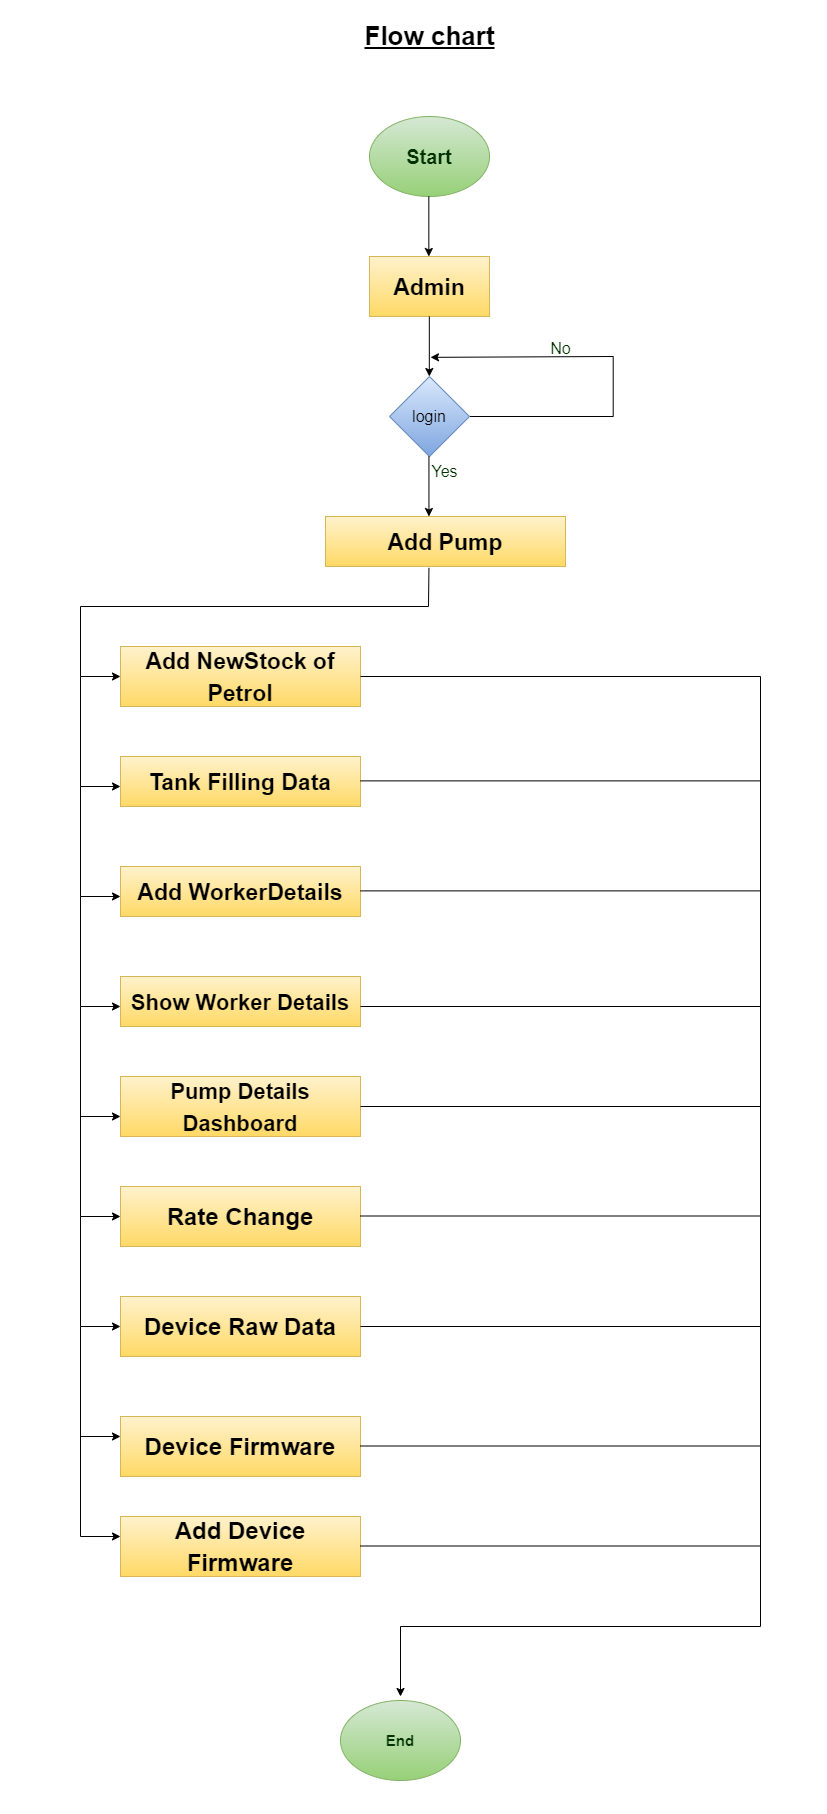

The diagram above was exported from draw.io. Its source (the exported page's mxGraphModel, read from the mxfile embedded in the PNG):
<mxGraphModel dx="1114" dy="527" grid="1" gridSize="10" guides="1" tooltips="1" connect="1" arrows="1" fold="1" page="1" pageScale="1" pageWidth="827" pageHeight="1169" math="0" shadow="0">
  <root>
    <mxCell id="0" />
    <mxCell id="1" parent="0" />
    <mxCell id="GFBQ3FKTD2VLkIxE6xXh-1" value="&lt;b style=&quot;&quot;&gt;&lt;font style=&quot;font-size: 20px;&quot; color=&quot;#003300&quot;&gt;Start&lt;/font&gt;&lt;/b&gt;" style="ellipse;whiteSpace=wrap;html=1;fontSize=15;fillColor=#d5e8d4;gradientColor=#97d077;strokeColor=#82b366;" parent="1" vertex="1">
      <mxGeometry x="369" y="130" width="120" height="80" as="geometry" />
    </mxCell>
    <mxCell id="GFBQ3FKTD2VLkIxE6xXh-2" value="&lt;font style=&quot;font-size: 26px;&quot;&gt;&lt;b&gt;&lt;u&gt;Flow chart&lt;/u&gt;&lt;/b&gt;&lt;/font&gt;" style="text;html=1;align=center;verticalAlign=middle;resizable=0;points=[];autosize=1;strokeColor=none;fillColor=none;fontSize=15;" parent="1" vertex="1">
      <mxGeometry x="354" y="30" width="150" height="40" as="geometry" />
    </mxCell>
    <mxCell id="GFBQ3FKTD2VLkIxE6xXh-3" value="&lt;font style=&quot;font-size: 23px;&quot;&gt;&lt;b&gt;Admin&lt;/b&gt;&lt;/font&gt;" style="rounded=0;whiteSpace=wrap;html=1;fontSize=26;fillColor=#fff2cc;gradientColor=#ffd966;strokeColor=#d6b656;" parent="1" vertex="1">
      <mxGeometry x="369" y="270" width="120" height="60" as="geometry" />
    </mxCell>
    <mxCell id="GFBQ3FKTD2VLkIxE6xXh-4" value="" style="endArrow=classic;html=1;rounded=0;fontSize=23;fontColor=#003300;entryX=0.146;entryY=1.028;entryDx=0;entryDy=0;entryPerimeter=0;" parent="1" edge="1">
      <mxGeometry width="50" height="50" relative="1" as="geometry">
        <mxPoint x="462.7" y="430" as="sourcePoint" />
        <mxPoint x="430.00000000000006" y="370.84000000000003" as="targetPoint" />
        <Array as="points">
          <mxPoint x="612.7" y="430" />
          <mxPoint x="612.7" y="370" />
        </Array>
      </mxGeometry>
    </mxCell>
    <mxCell id="GFBQ3FKTD2VLkIxE6xXh-5" value="" style="endArrow=classic;html=1;rounded=0;fontSize=23;fontColor=#003300;" parent="1" edge="1">
      <mxGeometry width="50" height="50" relative="1" as="geometry">
        <mxPoint x="428.33" y="210" as="sourcePoint" />
        <mxPoint x="428.33" y="270" as="targetPoint" />
      </mxGeometry>
    </mxCell>
    <mxCell id="GFBQ3FKTD2VLkIxE6xXh-6" value="" style="endArrow=classic;html=1;rounded=0;fontSize=23;fontColor=#003300;" parent="1" edge="1">
      <mxGeometry width="50" height="50" relative="1" as="geometry">
        <mxPoint x="428.81999999999994" y="330" as="sourcePoint" />
        <mxPoint x="428.81999999999994" y="390" as="targetPoint" />
      </mxGeometry>
    </mxCell>
    <mxCell id="GFBQ3FKTD2VLkIxE6xXh-7" value="&lt;font style=&quot;font-size: 16px;&quot;&gt;No&lt;/font&gt;" style="text;html=1;align=center;verticalAlign=middle;resizable=0;points=[];autosize=1;strokeColor=none;fillColor=none;fontSize=23;fontColor=#003300;" parent="1" vertex="1">
      <mxGeometry x="540" y="340" width="40" height="40" as="geometry" />
    </mxCell>
    <mxCell id="GFBQ3FKTD2VLkIxE6xXh-11" value="&lt;span style=&quot;font-size: 23px;&quot;&gt;&lt;b&gt;Add Pump&lt;/b&gt;&lt;/span&gt;" style="rounded=0;whiteSpace=wrap;html=1;fontSize=26;fillColor=#fff2cc;gradientColor=#ffd966;strokeColor=#d6b656;" parent="1" vertex="1">
      <mxGeometry x="325" y="530" width="240" height="50" as="geometry" />
    </mxCell>
    <mxCell id="GFBQ3FKTD2VLkIxE6xXh-12" value="login" style="rhombus;whiteSpace=wrap;html=1;fontSize=16;fillColor=#dae8fc;gradientColor=#7ea6e0;strokeColor=#6c8ebf;" parent="1" vertex="1">
      <mxGeometry x="389" y="390" width="80" height="80" as="geometry" />
    </mxCell>
    <mxCell id="GFBQ3FKTD2VLkIxE6xXh-14" value="Yes" style="text;html=1;align=center;verticalAlign=middle;resizable=0;points=[];autosize=1;strokeColor=none;fillColor=none;fontSize=16;fontColor=#003300;" parent="1" vertex="1">
      <mxGeometry x="419" y="470" width="50" height="30" as="geometry" />
    </mxCell>
    <mxCell id="GFBQ3FKTD2VLkIxE6xXh-15" value="&lt;span style=&quot;font-size: 23px;&quot;&gt;&lt;b&gt;Add NewStock of Petrol&lt;/b&gt;&lt;/span&gt;" style="rounded=0;whiteSpace=wrap;html=1;fontSize=26;fillColor=#fff2cc;gradientColor=#ffd966;strokeColor=#d6b656;" parent="1" vertex="1">
      <mxGeometry x="120" y="660" width="240" height="60" as="geometry" />
    </mxCell>
    <mxCell id="GFBQ3FKTD2VLkIxE6xXh-16" value="" style="endArrow=classic;html=1;rounded=0;fontSize=23;fontColor=#003300;" parent="1" edge="1">
      <mxGeometry width="50" height="50" relative="1" as="geometry">
        <mxPoint x="428.43999999999994" y="470" as="sourcePoint" />
        <mxPoint x="428.43999999999994" y="530" as="targetPoint" />
      </mxGeometry>
    </mxCell>
    <mxCell id="GFBQ3FKTD2VLkIxE6xXh-23" value="" style="endArrow=classic;html=1;rounded=0;fontSize=23;fontColor=#003300;exitX=0.431;exitY=1.028;exitDx=0;exitDy=0;exitPerimeter=0;" parent="1" source="GFBQ3FKTD2VLkIxE6xXh-11" edge="1">
      <mxGeometry width="50" height="50" relative="1" as="geometry">
        <mxPoint x="360" y="820" as="sourcePoint" />
        <mxPoint x="120" y="690" as="targetPoint" />
        <Array as="points">
          <mxPoint x="428" y="620" />
          <mxPoint x="80" y="620" />
          <mxPoint x="80" y="690" />
        </Array>
      </mxGeometry>
    </mxCell>
    <mxCell id="GFBQ3FKTD2VLkIxE6xXh-24" value="" style="endArrow=classic;html=1;rounded=0;fontSize=23;fontColor=#003300;" parent="1" edge="1">
      <mxGeometry width="50" height="50" relative="1" as="geometry">
        <mxPoint x="80" y="690" as="sourcePoint" />
        <mxPoint x="120" y="800" as="targetPoint" />
        <Array as="points">
          <mxPoint x="80" y="800" />
        </Array>
      </mxGeometry>
    </mxCell>
    <mxCell id="GFBQ3FKTD2VLkIxE6xXh-25" value="&lt;span style=&quot;font-size: 23px;&quot;&gt;&lt;b&gt;Tank Filling Data&lt;/b&gt;&lt;/span&gt;" style="rounded=0;whiteSpace=wrap;html=1;fontSize=26;fillColor=#fff2cc;gradientColor=#ffd966;strokeColor=#d6b656;" parent="1" vertex="1">
      <mxGeometry x="120" y="770" width="240" height="50" as="geometry" />
    </mxCell>
    <mxCell id="GFBQ3FKTD2VLkIxE6xXh-26" value="" style="endArrow=classic;html=1;rounded=0;fontSize=23;fontColor=#003300;" parent="1" edge="1">
      <mxGeometry width="50" height="50" relative="1" as="geometry">
        <mxPoint x="80" y="800" as="sourcePoint" />
        <mxPoint x="120" y="910" as="targetPoint" />
        <Array as="points">
          <mxPoint x="80" y="910" />
        </Array>
      </mxGeometry>
    </mxCell>
    <mxCell id="GFBQ3FKTD2VLkIxE6xXh-27" value="&lt;span style=&quot;font-size: 23px;&quot;&gt;&lt;b&gt;Add WorkerDetails&lt;/b&gt;&lt;/span&gt;" style="rounded=0;whiteSpace=wrap;html=1;fontSize=26;fillColor=#fff2cc;gradientColor=#ffd966;strokeColor=#d6b656;" parent="1" vertex="1">
      <mxGeometry x="120" y="880" width="240" height="50" as="geometry" />
    </mxCell>
    <mxCell id="GFBQ3FKTD2VLkIxE6xXh-28" value="" style="endArrow=classic;html=1;rounded=0;fontSize=23;fontColor=#003300;" parent="1" edge="1">
      <mxGeometry width="50" height="50" relative="1" as="geometry">
        <mxPoint x="80" y="909.9999999999998" as="sourcePoint" />
        <mxPoint x="119.99999999999977" y="1020.0000000000002" as="targetPoint" />
        <Array as="points">
          <mxPoint x="80" y="1020" />
        </Array>
      </mxGeometry>
    </mxCell>
    <mxCell id="GFBQ3FKTD2VLkIxE6xXh-29" value="&lt;b style=&quot;&quot;&gt;&lt;font style=&quot;font-size: 22px;&quot;&gt;Show Worker Details&lt;/font&gt;&lt;/b&gt;" style="rounded=0;whiteSpace=wrap;html=1;fontSize=26;fillColor=#fff2cc;gradientColor=#ffd966;strokeColor=#d6b656;" parent="1" vertex="1">
      <mxGeometry x="120" y="990" width="240" height="50" as="geometry" />
    </mxCell>
    <mxCell id="GFBQ3FKTD2VLkIxE6xXh-30" value="" style="endArrow=classic;html=1;rounded=0;fontSize=23;fontColor=#003300;" parent="1" edge="1">
      <mxGeometry width="50" height="50" relative="1" as="geometry">
        <mxPoint x="80" y="1019.9999999999998" as="sourcePoint" />
        <mxPoint x="119.99999999999977" y="1130.0000000000002" as="targetPoint" />
        <Array as="points">
          <mxPoint x="80" y="1130" />
        </Array>
      </mxGeometry>
    </mxCell>
    <mxCell id="GFBQ3FKTD2VLkIxE6xXh-31" value="&lt;span style=&quot;font-size: 22px;&quot;&gt;&lt;b&gt;Pump Details Dashboard&lt;/b&gt;&lt;/span&gt;" style="rounded=0;whiteSpace=wrap;html=1;fontSize=26;fillColor=#fff2cc;gradientColor=#ffd966;strokeColor=#d6b656;" parent="1" vertex="1">
      <mxGeometry x="120" y="1090" width="240" height="60" as="geometry" />
    </mxCell>
    <mxCell id="GFBQ3FKTD2VLkIxE6xXh-32" value="" style="endArrow=none;html=1;rounded=0;fontSize=22;fontColor=#003300;" parent="1" edge="1">
      <mxGeometry width="50" height="50" relative="1" as="geometry">
        <mxPoint x="360" y="690" as="sourcePoint" />
        <mxPoint x="760" y="690" as="targetPoint" />
      </mxGeometry>
    </mxCell>
    <mxCell id="GFBQ3FKTD2VLkIxE6xXh-33" value="" style="endArrow=none;html=1;rounded=0;fontSize=22;fontColor=#003300;" parent="1" edge="1">
      <mxGeometry width="50" height="50" relative="1" as="geometry">
        <mxPoint x="360.0000000000002" y="904.3799999999998" as="sourcePoint" />
        <mxPoint x="760.0000000000002" y="904.3799999999998" as="targetPoint" />
      </mxGeometry>
    </mxCell>
    <mxCell id="GFBQ3FKTD2VLkIxE6xXh-34" value="" style="endArrow=none;html=1;rounded=0;fontSize=22;fontColor=#003300;" parent="1" edge="1">
      <mxGeometry width="50" height="50" relative="1" as="geometry">
        <mxPoint x="360.0000000000002" y="1019.9999999999998" as="sourcePoint" />
        <mxPoint x="760.0000000000002" y="1019.9999999999998" as="targetPoint" />
      </mxGeometry>
    </mxCell>
    <mxCell id="GFBQ3FKTD2VLkIxE6xXh-35" value="" style="endArrow=none;html=1;rounded=0;fontSize=22;fontColor=#003300;" parent="1" edge="1">
      <mxGeometry width="50" height="50" relative="1" as="geometry">
        <mxPoint x="360.0000000000002" y="1119.9999999999998" as="sourcePoint" />
        <mxPoint x="760.0000000000002" y="1119.9999999999998" as="targetPoint" />
      </mxGeometry>
    </mxCell>
    <mxCell id="GFBQ3FKTD2VLkIxE6xXh-36" value="" style="endArrow=none;html=1;rounded=0;fontSize=22;fontColor=#003300;" parent="1" edge="1">
      <mxGeometry width="50" height="50" relative="1" as="geometry">
        <mxPoint x="360.0000000000002" y="794.3799999999998" as="sourcePoint" />
        <mxPoint x="760.0000000000002" y="794.3799999999998" as="targetPoint" />
      </mxGeometry>
    </mxCell>
    <mxCell id="GFBQ3FKTD2VLkIxE6xXh-37" value="" style="endArrow=none;html=1;rounded=0;fontSize=22;fontColor=#003300;" parent="1" edge="1">
      <mxGeometry width="50" height="50" relative="1" as="geometry">
        <mxPoint x="760" y="1640" as="sourcePoint" />
        <mxPoint x="760" y="690" as="targetPoint" />
      </mxGeometry>
    </mxCell>
    <mxCell id="GFBQ3FKTD2VLkIxE6xXh-40" value="" style="endArrow=classic;html=1;rounded=0;fontSize=22;fontColor=#003300;" parent="1" edge="1">
      <mxGeometry width="50" height="50" relative="1" as="geometry">
        <mxPoint x="760" y="1640" as="sourcePoint" />
        <mxPoint x="400" y="1710" as="targetPoint" />
        <Array as="points">
          <mxPoint x="400" y="1640" />
        </Array>
      </mxGeometry>
    </mxCell>
    <mxCell id="GFBQ3FKTD2VLkIxE6xXh-41" value="&lt;font style=&quot;&quot; color=&quot;#003300&quot;&gt;&lt;b&gt;End&lt;/b&gt;&lt;/font&gt;" style="ellipse;whiteSpace=wrap;html=1;fontSize=15;fillColor=#d5e8d4;gradientColor=#97d077;strokeColor=#82b366;" parent="1" vertex="1">
      <mxGeometry x="340" y="1714" width="120" height="80" as="geometry" />
    </mxCell>
    <mxCell id="ZQCeDSAVuh64fJGSMi8t-1" value="" style="endArrow=classic;html=1;rounded=0;fontSize=23;fontColor=#003300;" parent="1" edge="1">
      <mxGeometry width="50" height="50" relative="1" as="geometry">
        <mxPoint x="80" y="1119.9999999999998" as="sourcePoint" />
        <mxPoint x="119.99999999999977" y="1230.0000000000002" as="targetPoint" />
        <Array as="points">
          <mxPoint x="80" y="1230" />
        </Array>
      </mxGeometry>
    </mxCell>
    <mxCell id="ZQCeDSAVuh64fJGSMi8t-2" value="&lt;b&gt;&lt;font style=&quot;font-size: 24px;&quot;&gt;Rate Change&lt;/font&gt;&lt;/b&gt;" style="rounded=0;whiteSpace=wrap;html=1;fontSize=26;fillColor=#fff2cc;gradientColor=#ffd966;strokeColor=#d6b656;" parent="1" vertex="1">
      <mxGeometry x="120" y="1200" width="240" height="60" as="geometry" />
    </mxCell>
    <mxCell id="ZQCeDSAVuh64fJGSMi8t-3" value="" style="endArrow=none;html=1;rounded=0;fontSize=22;fontColor=#003300;" parent="1" edge="1">
      <mxGeometry width="50" height="50" relative="1" as="geometry">
        <mxPoint x="360.0000000000002" y="1229.4999999999998" as="sourcePoint" />
        <mxPoint x="760.0000000000002" y="1229.4999999999998" as="targetPoint" />
      </mxGeometry>
    </mxCell>
    <mxCell id="ZQCeDSAVuh64fJGSMi8t-4" value="" style="endArrow=classic;html=1;rounded=0;fontSize=23;fontColor=#003300;" parent="1" edge="1">
      <mxGeometry width="50" height="50" relative="1" as="geometry">
        <mxPoint x="80" y="1229.9999999999998" as="sourcePoint" />
        <mxPoint x="119.99999999999977" y="1340.0000000000002" as="targetPoint" />
        <Array as="points">
          <mxPoint x="80" y="1340" />
        </Array>
      </mxGeometry>
    </mxCell>
    <mxCell id="ZQCeDSAVuh64fJGSMi8t-5" value="&lt;b&gt;&lt;font style=&quot;font-size: 24px;&quot;&gt;Device Raw Data&lt;/font&gt;&lt;/b&gt;" style="rounded=0;whiteSpace=wrap;html=1;fontSize=26;fillColor=#fff2cc;gradientColor=#ffd966;strokeColor=#d6b656;" parent="1" vertex="1">
      <mxGeometry x="120" y="1310" width="240" height="60" as="geometry" />
    </mxCell>
    <mxCell id="ZQCeDSAVuh64fJGSMi8t-6" value="" style="endArrow=none;html=1;rounded=0;fontSize=22;fontColor=#003300;" parent="1" edge="1">
      <mxGeometry width="50" height="50" relative="1" as="geometry">
        <mxPoint x="360.0000000000002" y="1339.9999999999998" as="sourcePoint" />
        <mxPoint x="760.0000000000002" y="1339.9999999999998" as="targetPoint" />
      </mxGeometry>
    </mxCell>
    <mxCell id="ZQCeDSAVuh64fJGSMi8t-7" value="" style="endArrow=classic;html=1;rounded=0;fontSize=23;fontColor=#003300;" parent="1" edge="1">
      <mxGeometry width="50" height="50" relative="1" as="geometry">
        <mxPoint x="80" y="1339.9999999999998" as="sourcePoint" />
        <mxPoint x="119.99999999999977" y="1450.0000000000002" as="targetPoint" />
        <Array as="points">
          <mxPoint x="80" y="1450" />
        </Array>
      </mxGeometry>
    </mxCell>
    <mxCell id="ZQCeDSAVuh64fJGSMi8t-8" value="&lt;b&gt;&lt;font style=&quot;font-size: 24px;&quot;&gt;Device Firmware&lt;/font&gt;&lt;/b&gt;" style="rounded=0;whiteSpace=wrap;html=1;fontSize=26;fillColor=#fff2cc;gradientColor=#ffd966;strokeColor=#d6b656;" parent="1" vertex="1">
      <mxGeometry x="120" y="1430" width="240" height="60" as="geometry" />
    </mxCell>
    <mxCell id="ZQCeDSAVuh64fJGSMi8t-9" value="" style="endArrow=none;html=1;rounded=0;fontSize=22;fontColor=#003300;" parent="1" edge="1">
      <mxGeometry width="50" height="50" relative="1" as="geometry">
        <mxPoint x="360.0000000000002" y="1459.4999999999998" as="sourcePoint" />
        <mxPoint x="760.0000000000002" y="1459.4999999999998" as="targetPoint" />
      </mxGeometry>
    </mxCell>
    <mxCell id="ZQCeDSAVuh64fJGSMi8t-10" value="" style="endArrow=classic;html=1;rounded=0;fontSize=23;fontColor=#003300;" parent="1" edge="1">
      <mxGeometry width="50" height="50" relative="1" as="geometry">
        <mxPoint x="80" y="1439.9999999999998" as="sourcePoint" />
        <mxPoint x="119.99999999999977" y="1550.0000000000002" as="targetPoint" />
        <Array as="points">
          <mxPoint x="80" y="1550" />
        </Array>
      </mxGeometry>
    </mxCell>
    <mxCell id="ZQCeDSAVuh64fJGSMi8t-11" value="&lt;b&gt;&lt;font style=&quot;font-size: 24px;&quot;&gt;Add Device Firmware&lt;/font&gt;&lt;/b&gt;" style="rounded=0;whiteSpace=wrap;html=1;fontSize=26;fillColor=#fff2cc;gradientColor=#ffd966;strokeColor=#d6b656;" parent="1" vertex="1">
      <mxGeometry x="120" y="1530" width="240" height="60" as="geometry" />
    </mxCell>
    <mxCell id="ZQCeDSAVuh64fJGSMi8t-12" value="" style="endArrow=none;html=1;rounded=0;fontSize=22;fontColor=#003300;" parent="1" edge="1">
      <mxGeometry width="50" height="50" relative="1" as="geometry">
        <mxPoint x="360.0000000000002" y="1559.4999999999998" as="sourcePoint" />
        <mxPoint x="760.0000000000002" y="1559.4999999999998" as="targetPoint" />
      </mxGeometry>
    </mxCell>
  </root>
</mxGraphModel>